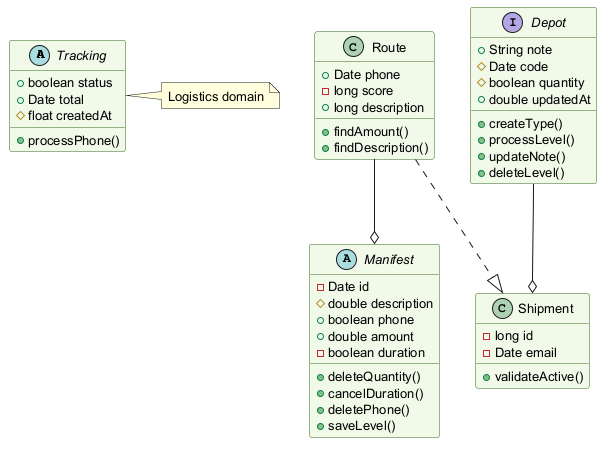

The diagram above was rendered by PlantUML. Its source (embedded in the PNG):
@startuml
skinparam backgroundColor #FFFFFF
skinparam classBackgroundColor #F1F8E9
skinparam classBorderColor #33691E
skinparam defaultFontSize 13
abstract class Tracking {
  +boolean status
  +Date total
  #float createdAt
  +processPhone()
}
abstract class Manifest {
  -Date id
  #double description
  +boolean phone
  +double amount
  -boolean duration
  +deleteQuantity()
  +cancelDuration()
  +deletePhone()
  +saveLevel()
}
class Route {
  +Date phone
  -long score
  +long description
  +findAmount()
  +findDescription()
}
class Shipment {
  -long id
  -Date email
  +validateActive()
}
interface Depot {
  +String note
  #Date code
  #boolean quantity
  +double updatedAt
  +createType()
  +processLevel()
  +updateNote()
  +deleteLevel()
}
Route --o Manifest
Route ..|> Shipment
Depot --o Shipment
note right of Tracking : Logistics domain
@enduml